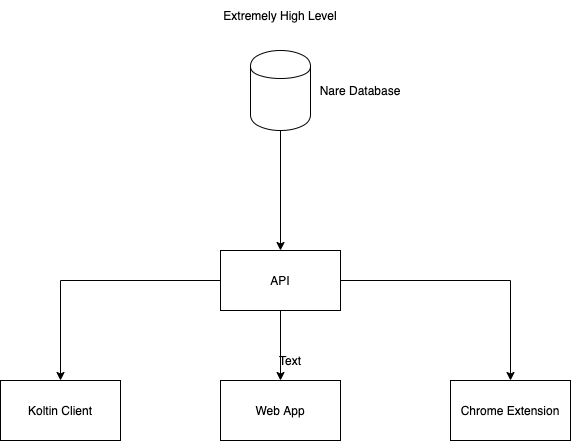

The diagram above was exported from draw.io. Its source (the exported page's mxGraphModel, read from the mxfile embedded in the PNG):
<mxGraphModel dx="1186" dy="747" grid="1" gridSize="10" guides="1" tooltips="1" connect="1" arrows="1" fold="1" page="1" pageScale="1" pageWidth="827" pageHeight="1169" math="0" shadow="0">
  <root>
    <mxCell id="0" />
    <mxCell id="1" parent="0" />
    <mxCell id="GakKJl0--NlfTP4-TvLb-1" value="Koltin Client" style="rounded=0;whiteSpace=wrap;html=1;" vertex="1" parent="1">
      <mxGeometry x="120" y="400" width="120" height="60" as="geometry" />
    </mxCell>
    <mxCell id="GakKJl0--NlfTP4-TvLb-10" style="edgeStyle=orthogonalEdgeStyle;rounded=0;orthogonalLoop=1;jettySize=auto;html=1;exitX=0;exitY=0.5;exitDx=0;exitDy=0;" edge="1" parent="1" source="GakKJl0--NlfTP4-TvLb-2" target="GakKJl0--NlfTP4-TvLb-1">
      <mxGeometry relative="1" as="geometry" />
    </mxCell>
    <mxCell id="GakKJl0--NlfTP4-TvLb-14" style="edgeStyle=orthogonalEdgeStyle;rounded=0;orthogonalLoop=1;jettySize=auto;html=1;exitX=1;exitY=0.5;exitDx=0;exitDy=0;entryX=0.5;entryY=0;entryDx=0;entryDy=0;" edge="1" parent="1" source="GakKJl0--NlfTP4-TvLb-2" target="GakKJl0--NlfTP4-TvLb-12">
      <mxGeometry relative="1" as="geometry" />
    </mxCell>
    <mxCell id="GakKJl0--NlfTP4-TvLb-2" value="API" style="rounded=0;whiteSpace=wrap;html=1;" vertex="1" parent="1">
      <mxGeometry x="340" y="270" width="120" height="60" as="geometry" />
    </mxCell>
    <mxCell id="GakKJl0--NlfTP4-TvLb-6" style="edgeStyle=orthogonalEdgeStyle;rounded=0;orthogonalLoop=1;jettySize=auto;html=1;exitX=0.5;exitY=1;exitDx=0;exitDy=0;entryX=0.5;entryY=0;entryDx=0;entryDy=0;" edge="1" parent="1" source="GakKJl0--NlfTP4-TvLb-3" target="GakKJl0--NlfTP4-TvLb-2">
      <mxGeometry relative="1" as="geometry" />
    </mxCell>
    <mxCell id="GakKJl0--NlfTP4-TvLb-3" value="" style="shape=cylinder;whiteSpace=wrap;html=1;boundedLbl=1;backgroundOutline=1;" vertex="1" parent="1">
      <mxGeometry x="370" y="70" width="60" height="80" as="geometry" />
    </mxCell>
    <mxCell id="GakKJl0--NlfTP4-TvLb-7" value="Nare Database" style="text;html=1;strokeColor=none;fillColor=none;align=center;verticalAlign=middle;whiteSpace=wrap;rounded=0;" vertex="1" parent="1">
      <mxGeometry x="390" y="95" width="180" height="30" as="geometry" />
    </mxCell>
    <mxCell id="GakKJl0--NlfTP4-TvLb-9" value="" style="endArrow=classic;html=1;exitX=0.5;exitY=1;exitDx=0;exitDy=0;" edge="1" parent="1" source="GakKJl0--NlfTP4-TvLb-2">
      <mxGeometry width="50" height="50" relative="1" as="geometry">
        <mxPoint x="390" y="550" as="sourcePoint" />
        <mxPoint x="400" y="400" as="targetPoint" />
      </mxGeometry>
    </mxCell>
    <mxCell id="GakKJl0--NlfTP4-TvLb-11" value="Web App" style="rounded=0;whiteSpace=wrap;html=1;" vertex="1" parent="1">
      <mxGeometry x="340" y="400" width="120" height="60" as="geometry" />
    </mxCell>
    <mxCell id="GakKJl0--NlfTP4-TvLb-12" value="Chrome Extension" style="rounded=0;whiteSpace=wrap;html=1;" vertex="1" parent="1">
      <mxGeometry x="570" y="400" width="120" height="60" as="geometry" />
    </mxCell>
    <mxCell id="GakKJl0--NlfTP4-TvLb-15" value="Text" style="text;html=1;strokeColor=none;fillColor=none;align=center;verticalAlign=middle;whiteSpace=wrap;rounded=0;" vertex="1" parent="1">
      <mxGeometry x="390" y="370" width="40" height="20" as="geometry" />
    </mxCell>
    <mxCell id="GakKJl0--NlfTP4-TvLb-16" value="Extremely High Level" style="text;html=1;strokeColor=none;fillColor=none;align=center;verticalAlign=middle;whiteSpace=wrap;rounded=0;" vertex="1" parent="1">
      <mxGeometry x="310" y="20" width="180" height="30" as="geometry" />
    </mxCell>
  </root>
</mxGraphModel>